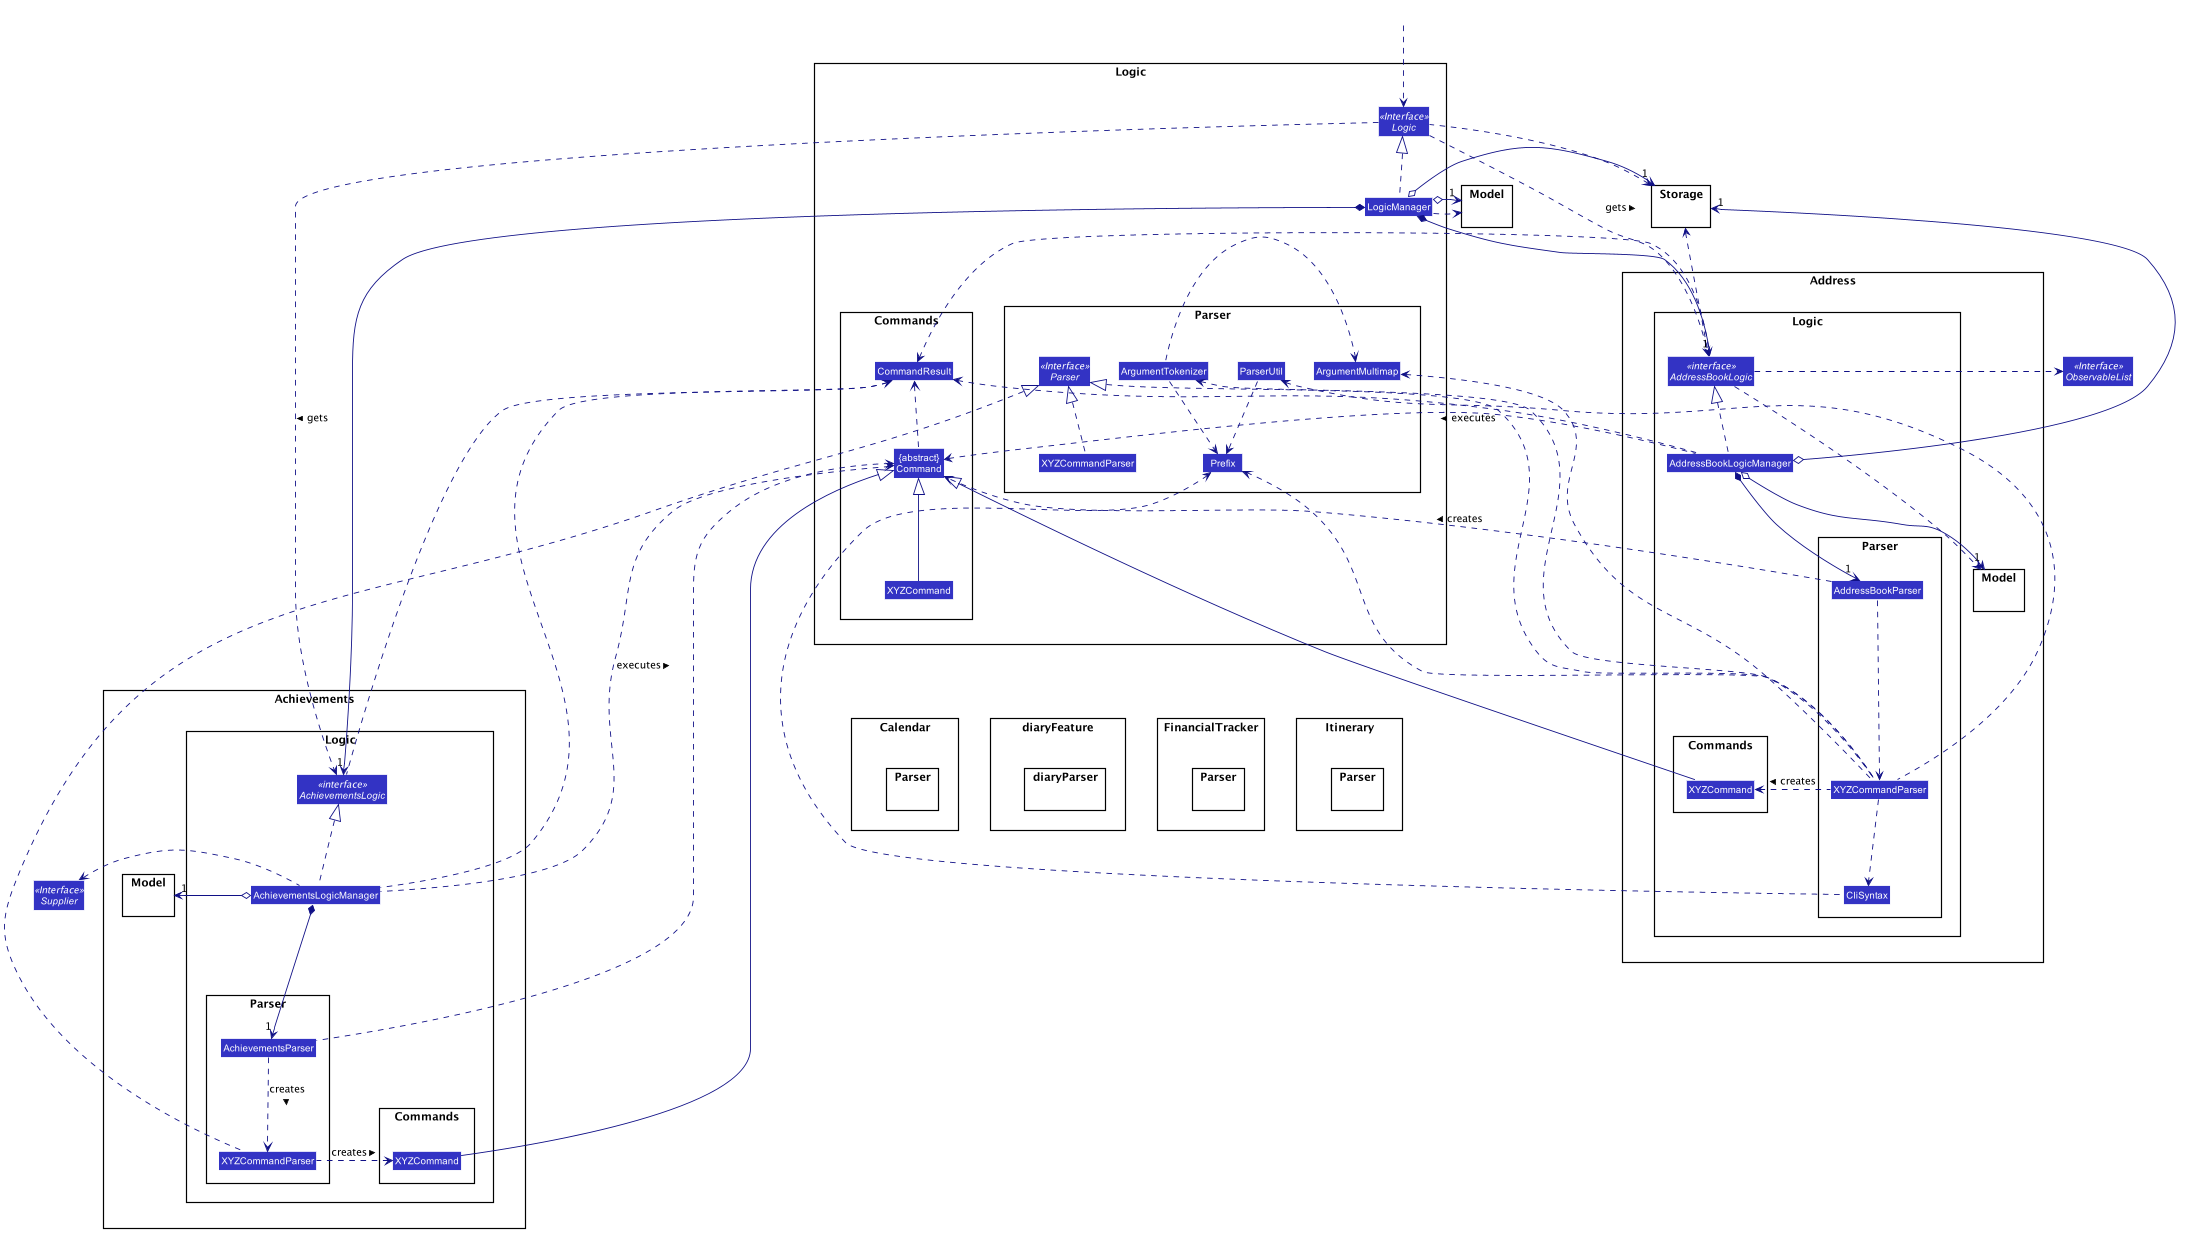

The diagram above was rendered by PlantUML. Its source (embedded in the PNG):
@startuml








skinparam BackgroundColor #FFFFFFF

skinparam Shadowing false

skinparam Class {
    FontColor #FFFFFF
    BorderThickness 1
    BorderColor #FFFFFF
    StereotypeFontColor #FFFFFF
    FontName Arial
}

skinparam Actor {
    BorderColor #000000
    Color #000000
    FontName Arial
}

skinparam Sequence {
    MessageAlign center
    BoxFontSize 15
    BoxPadding 0
    BoxFontColor #FFFFFF
    FontName Arial
}

skinparam Participant {
    FontColor #FFFFFFF
    Padding 20
}

skinparam MinClassWidth 50
skinparam ParticipantPadding 10
skinparam Shadowing false
skinparam DefaultTextAlignment center
skinparam packageStyle Rectangle

hide footbox
hide members
hide circle
skinparam arrowThickness 1.1
skinparam arrowColor #101086
skinparam classBackgroundColor #3333C4

namespace Logic {
Interface Logic <<Interface>>
Class LogicManager
namespace Commands {
Class CommandResult
Class "{abstract}\nCommand" as Command
Class XYZCommand
}
namespace Parser {
Interface Parser <<Interface>>
Class ArgumentMultimap
Class ArgumentTokenizer
Class ParserUtil
Class Prefix
Class XYZCommandParser
}
}

namespace Storage {
}

namespace Model {
}


namespace Achievements {
namespace Model {
}
namespace Logic {
interface AchievementsLogic <<interface>>
Class AchievementsLogicManager
namespace Commands {
Class XYZCommand
}
namespace Parser {
Class AchievementsParser
Class XYZCommandParser
}
}
}

namespace Address {
namespace Model {
}
namespace Logic {
Interface AddressBookLogic <<interface>>
Class AddressBookLogicManager
namespace Commands {
Class XYZCommand
}
namespace Parser {
Class AddressBookParser
Class CliSyntax
Class XYZCommandParser
}
}
}

namespace Calendar {
namespace Parser {
}
}

namespace diaryFeature {
namespace diaryParser {
}
}

namespace FinancialTracker {
namespace Parser {
}
}

namespace Itinerary {
namespace Parser {
}
}

Interface ObservableList <<Interface>>
Interface Supplier <<Interface>>
Class HiddenOutside #FFFFFF

HiddenOutside ..> Logic.Logic

Logic.Logic .left.> Storage
Logic.Logic .down.> Address.Logic.AddressBookLogic :gets >
Logic.Logic .down.> Achievements.Logic.AchievementsLogic :gets >

Logic.LogicManager .up.|> Logic.Logic
Logic.LogicManager ..> Model
Logic.LogicManager o-right-> "1" Storage
Logic.LogicManager o-right-> "1" Model
Logic.LogicManager *-down-> "1" Address.Logic.AddressBookLogic
Logic.LogicManager *-down-> "1" Achievements.Logic.AchievementsLogic

Logic.Commands.Command .up.> Logic.Commands.CommandResult

Logic.Commands.XYZCommand -up-|> Logic.Commands.Command

Logic.Parser.XYZCommandParser .up.|> Logic.Parser.Parser

Logic.Parser.ParserUtil .down.>Logic.Parser.Prefix

Logic.Parser.ArgumentTokenizer .left.> Logic.Parser.ArgumentMultimap
Logic.Parser.ArgumentTokenizer .down.> Logic.Parser.Prefix



Address.Logic.AddressBookLogic .up.> Storage
Address.Logic.AddressBookLogic .up.> Logic.Commands.CommandResult
Address.Logic.AddressBookLogic .right.> ObservableList
Address.Logic.AddressBookLogic .right.> Address.Model

Address.Logic.AddressBookLogicManager .up.|> Address.Logic.AddressBookLogic
Address.Logic.AddressBookLogicManager .up.> Logic.Commands.CommandResult
Address.Logic.AddressBookLogicManager .up.> Logic.Commands.Command :executes >

Address.Logic.AddressBookLogicManager o--> "1" Storage
Address.Logic.AddressBookLogicManager o--> "1" Address.Model
Address.Logic.AddressBookLogicManager *-down-> "1" Address.Logic.Parser.AddressBookParser


Address.Logic.Commands.XYZCommand -up-|> Logic.Commands.Command

Address.Logic.Parser.AddressBookParser .down.> Logic.Commands.Command :creates >
Address.Logic.Parser.AddressBookParser .down.> Address.Logic.Parser.XYZCommandParser

Address.Logic.Parser.XYZCommandParser .left.> Address.Logic.Commands.XYZCommand :creates >
Address.Logic.Parser.XYZCommandParser .up.|> Logic.Parser.Parser
Address.Logic.Parser.XYZCommandParser .up.> Logic.Parser.ArgumentMultimap
Address.Logic.Parser.XYZCommandParser .up.> Logic.Parser.ArgumentTokenizer
Address.Logic.Parser.XYZCommandParser .up.> Logic.Parser.ParserUtil
Address.Logic.Parser.XYZCommandParser .up.> Logic.Parser.Prefix
Address.Logic.Parser.XYZCommandParser ..> Address.Logic.Parser.CliSyntax

Address.Logic.Parser.CliSyntax .up.> Logic.Parser.Prefix



Achievements.Logic.AchievementsLogic .up.> Logic.Commands.CommandResult

Achievements.Logic.AchievementsLogicManager .up.|> Achievements.Logic.AchievementsLogic
Achievements.Logic.AchievementsLogicManager .left.> Supplier
Achievements.Logic.AchievementsLogicManager .up.> Logic.Commands.CommandResult
Achievements.Logic.AchievementsLogicManager .up.> Logic.Commands.Command :executes >

Achievements.Logic.AchievementsLogicManager *-down-> "1" Achievements.Logic.Parser.AchievementsParser
Achievements.Logic.AchievementsLogicManager o-right-> "1" Achievements.Model

Achievements.Logic.Commands.XYZCommand -up-|> Logic.Commands.Command

Achievements.Logic.Parser.AchievementsParser .up.> Logic.Commands.Command
Achievements.Logic.Parser.AchievementsParser .down.> Achievements.Logic.Parser.XYZCommandParser :creates >


Achievements.Logic.Parser.XYZCommandParser .up.|> Logic.Parser.Parser
Achievements.Logic.Parser.XYZCommandParser .left.> Achievements.Logic.Commands.XYZCommand :creates >


Logic.LogicManager .[hidden]left.> Storage
Logic.LogicManager .[hidden]down.> Achievements
Logic.LogicManager .[hidden]down.> Address
Logic.LogicManager .[hidden]down.> Logic.Commands
Logic.Commands.XYZCommand .[hidden]down.> Achievements
Logic.Commands.XYZCommand .[hidden]down.> Address
Logic.Commands.XYZCommand .[hidden]down.> Calendar
Logic.Commands.XYZCommand .[hidden]down.> diaryFeature
Logic.Commands.XYZCommand .[hidden]down.> FinancialTracker
Logic.Commands.XYZCommand .[hidden]down.> Itinerary
Logic.Commands .[hidden]left.> Logic.Parser
@enduml